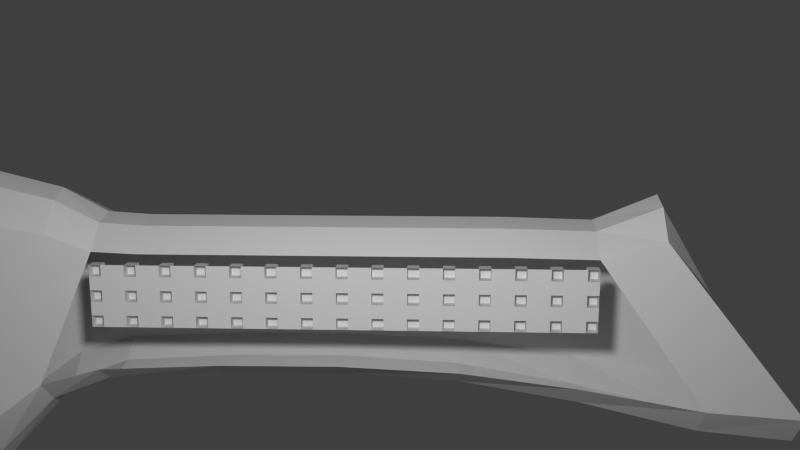 # Source: nozykk2.blend  (saved by Blender 2.79.0; exported with 4.5.12 LTS)
import bpy
from mathutils import Matrix  # noqa: F401  (used for matrix-valued properties, if any)

bpy.ops.wm.read_factory_settings(use_empty=True)
scene = bpy.context.scene
scene.name = 'Scene'

# ---- collections
col_collection_1 = bpy.data.collections.new('Collection 1'); scene.collection.children.link(col_collection_1)

# ---- materials (node trees are filled in below, after node groups)
mat_material = bpy.data.materials.new('Material')
mat_material.alpha_threshold = 0.0
mat_material.use_transparent_shadow = False
mat_material.roughness = 0.5
mat_material.line_color = (0.0, 0.0, 0.0, 1.0)

# ---- material node trees

# ---- world
world_world = bpy.data.worlds.new('World'); scene.world = world_world
world_world.color = (0.05088, 0.05088, 0.05088)
world_world.use_sun_shadow = False
world_world.sun_shadow_jitter_overblur = 0.0
world_world.cycles.sampling_method = 'NONE'
world_world.cycles.sample_map_resolution = 256

# ---- cameras
cam_camera = bpy.data.cameras.new('Camera')
cam_camera.clip_end = 100.0
cam_camera.lens = 35.0
cam_camera.sensor_width = 32.0
cam_camera.sensor_height = 18.0
cam_camera.ortho_scale = 7.314
cam_camera.dof.focus_distance = 0.0
cam_camera.dof.aperture_fstop = 128.0

# ---- lights
light_lamp = bpy.data.lights.new('Lamp', 'POINT')
light_lamp.transmission_factor = 0.0
light_lamp.cutoff_distance = 30.0
light_lamp.energy = 100.0
light_lamp.shadow_buffer_clip_start = 1.001
light_lamp.shadow_soft_size = 0.1
light_lamp.shadow_maximum_resolution = 0.006
light_lamp.use_absolute_resolution = True
light_lamp.cycles.use_multiple_importance_sampling = False

# ---- meshes
me_cube_001 = bpy.data.meshes.new('Cube.001')
me_cube_001.from_pydata([(0.08949, -4.278, 0.948), (0.08949, 0.8861, 0.6071), (0.1535, 0.8861, 0.6071), (0.1535, -4.278, 0.948), (0.08949, -3.638, 1.169), (0.08949, 0.8861, 0.9682), (0.1535, 0.8861, 0.9682), (0.1535, -3.638, 1.169), (0.08949, -3.384, 0.9755), (0.08949, -3.71, 0.6392), (0.1535, -3.384, 0.9755), (0.1535, -3.71, 0.6392), (0.08949, -2.629, 0.9682), (0.1535, -2.899, 0.5438), (0.08949, -2.899, 0.5438), (0.1535, -2.629, 0.9682), (0.08949, -1.958, 0.9682), (0.1535, -2.115, 0.5438), (0.08949, -2.115, 0.5438), (0.1535, -1.958, 0.9682), (0.08949, -1.233, 0.9682), (0.1535, -1.352, 0.5438), (0.08949, -1.352, 0.5438), (0.1535, -1.233, 0.9682), (0.08949, -0.4848, 0.9682), (0.1535, -0.5659, 0.5438), (0.08949, -0.5659, 0.5438), (0.1535, -0.4848, 0.9682), (0.08949, 0.08966, 0.9682), (0.1535, 0.06925, 0.4172), (0.08949, 0.06925, 0.4172), (0.1535, 0.08966, 0.9682), (0.08949, 0.4749, 0.9682), (0.1535, 0.4749, 0.6131), (0.08949, 0.4749, 0.6131), (0.1535, 0.4749, 0.9682), (0.08949, -0.2229, 0.5319), (0.1535, -0.2229, 0.9682), (0.08949, -0.2229, 0.9682), (0.1535, -0.2229, 0.5319), (0.08949, 0.2772, 0.575), (0.1535, 0.2772, 0.9682), (0.08949, 0.2772, 0.9682), (0.1535, 0.2772, 0.575), (0.08949, -3.304, 0.5444), (0.1535, -3.006, 0.9718), (0.08949, -3.006, 0.9718), (0.1535, -3.304, 0.5444), (0.08949, -4.003, 0.7799), (0.1535, -3.531, 1.058), (0.08949, -3.531, 1.058), (0.1535, -4.003, 0.7799), (0.1215, 0.8861, 1.048), (0.1215, 0.8861, 0.5248), (0.1215, -3.599, 1.293), (0.1215, -4.481, 0.9895), (0.1215, -3.71, 0.5204), (0.1215, -3.384, 1.076), (0.1215, -2.899, 0.4351), (0.1215, -2.629, 1.048), (0.1215, -2.115, 0.4351), (0.1215, -1.958, 1.048), (0.1215, -1.352, 0.4351), (0.1215, -1.233, 1.048), (0.1215, -0.5659, 0.4351), (0.1215, -0.4848, 1.048), (0.1215, 0.06925, 0.2861), (0.1215, 0.08966, 1.048), (0.1215, 0.4749, 0.5355), (0.1215, 0.4749, 1.048), (0.1215, -0.2229, 0.4141), (0.1215, -0.2229, 1.048), (0.1215, 0.2772, 0.455), (0.1215, 0.2772, 1.048), (0.1215, -3.304, 0.4362), (0.1215, -3.006, 1.054), (0.1215, -4.063, 0.6791), (0.1215, -3.531, 1.194)], [], [(32, 5, 1, 34), (52, 6, 2, 53), (49, 7, 3, 51), (54, 4, 0, 55), (68, 53, 2, 33), (69, 52, 5, 32), (50, 8, 9, 48), (45, 10, 11, 47), (76, 56, 11, 51), (77, 57, 8, 50), (46, 12, 14, 44), (74, 58, 13, 47), (75, 59, 12, 46), (19, 15, 13, 17), (12, 16, 18, 14), (58, 60, 17, 13), (59, 61, 16, 12), (23, 19, 17, 21), (16, 20, 22, 18), (60, 62, 21, 17), (61, 63, 20, 16), (27, 23, 21, 25), (20, 24, 26, 22), (62, 64, 25, 21), (63, 65, 24, 20), (37, 27, 25, 39), (38, 28, 30, 36), (70, 66, 29, 39), (71, 67, 28, 38), (41, 31, 29, 43), (42, 32, 34, 40), (72, 68, 33, 43), (73, 69, 32, 42), (6, 35, 33, 2), (31, 37, 39, 29), (24, 38, 36, 26), (64, 70, 39, 25), (65, 71, 38, 24), (35, 41, 43, 33), (28, 42, 40, 30), (66, 72, 43, 29), (67, 73, 42, 28), (15, 45, 47, 13), (8, 46, 44, 9), (56, 74, 47, 11), (57, 75, 46, 8), (10, 49, 51, 11), (4, 50, 48, 0), (55, 76, 51, 3), (54, 77, 50, 4), (5, 52, 53, 1), (7, 54, 55, 3), (34, 1, 53, 68), (35, 6, 52, 69), (48, 9, 56, 76), (49, 10, 57, 77), (44, 14, 58, 74), (45, 15, 59, 75), (14, 18, 60, 58), (15, 19, 61, 59), (18, 22, 62, 60), (19, 23, 63, 61), (22, 26, 64, 62), (23, 27, 65, 63), (36, 30, 66, 70), (37, 31, 67, 71), (40, 34, 68, 72), (41, 35, 69, 73), (26, 36, 70, 64), (27, 37, 71, 65), (30, 40, 72, 66), (31, 41, 73, 67), (9, 44, 74, 56), (10, 45, 75, 57), (0, 48, 76, 55), (7, 49, 77, 54)])
me_cube_001.use_remesh_preserve_volume = False
me_cube_001.use_remesh_preserve_attributes = False
me_cube_001.use_mirror_vertex_groups = False
me_cube_001.update()
me_cube = bpy.data.meshes.new('Cube')
me_cube.from_pydata([(0.1862, 1.638, -0.3116), (0.1862, -1.479, -0.3369), (-0.1862, -1.479, -0.3369), (-0.1862, 1.638, -0.3116), (0.1862, 1.138, 0.3113), (0.1862, -1.251, 0.3676), (-0.1862, -1.251, 0.3676), (-0.1862, 1.138, 0.3113), (0.1862, -1.237, -0.3823), (-0.1862, -1.237, -0.3823), (0.1862, -0.9704, 0.3191), (-0.1862, -0.9704, 0.3191), (-0.1862, 1.3, -0.2873), (-0.1862, 0.9167, 0.248), (0.1862, 1.3, -0.2873), (0.1862, 0.9167, 0.248), (0.1862, 0.877, -0.2124), (0.1862, 0.4543, -0.159), (0.1862, 0.03156, -0.1403), (0.1862, -0.3912, -0.1432), (0.1862, -0.8139, -0.1633), (0.1862, 0.6022, 0.2533), (0.1862, 0.2877, 0.2533), (0.1862, -0.02682, 0.2533), (0.1862, -0.3413, 0.2533), (0.1862, -0.6558, 0.2533), (-0.1862, -0.8139, -0.1633), (-0.1862, -0.3912, -0.1432), (-0.1862, 0.03156, -0.1403), (-0.1862, 0.4543, -0.159), (-0.1862, 0.877, -0.2124), (-0.1862, -0.6558, 0.2533), (-0.1862, -0.3413, 0.2533), (-0.1862, -0.02682, 0.2533), (-0.1862, 0.2877, 0.2533), (-0.1862, 0.6022, 0.2533), (0.1862, -1.025, -0.2253), (0.1862, -0.8131, 0.2603), (-0.1862, -1.025, -0.2253), (-0.1862, -0.8131, 0.2603), (-9.775e-06, 1.638, -0.4619), (-1.001e-05, -1.479, -0.4987), (-9.775e-06, 1.138, 0.443), (-1.049e-05, -1.251, 0.5247), (-1.001e-05, -1.237, -0.5647), (-1.025e-05, -0.9704, 0.4543), (-9.775e-06, 1.3, -0.4267), (-9.775e-06, 0.9167, 0.3509), (-9.775e-06, 0.877, -0.3178), (-9.775e-06, 0.4543, -0.2403), (-9.775e-06, 0.03156, -0.2131), (-9.775e-06, -0.3912, -0.2173), (-9.775e-06, -0.8139, -0.2466), (-9.775e-06, 0.6022, 0.3586), (-1.001e-05, 0.2877, 0.3586), (-1.001e-05, -0.02682, 0.3586), (-1.025e-05, -0.3413, 0.3586), (-1.025e-05, -0.6558, 0.3586), (-9.775e-06, -1.025, -0.3365), (-1.025e-05, -0.8131, 0.3688), (0.09308, -0.9704, 0.4236), (0.09308, 0.9167, 0.3275), (0.09308, 0.6022, 0.3347), (0.09308, 0.2877, 0.3347), (0.09308, -0.02682, 0.3347), (0.09308, -0.3413, 0.3347), (0.09308, -0.6558, 0.3347), (0.09308, -0.8131, 0.3441), (0.09308, 1.638, -0.4278), (0.09308, -1.479, -0.4619), (0.09308, 1.138, 0.4131), (0.09308, -1.251, 0.489), (0.09308, -1.237, -0.5232), (0.09308, 1.3, -0.395), (0.09308, 0.877, -0.2939), (0.09308, 0.4543, -0.2219), (0.09308, 0.03156, -0.1966), (0.09308, -0.3912, -0.2004), (0.09308, -0.8139, -0.2276), (0.09308, -1.025, -0.3113), (-0.0931, 1.638, -0.4278), (-0.0931, -1.479, -0.4619), (-0.0931, 1.138, 0.4131), (-0.0931, -1.251, 0.489), (-0.0931, -1.237, -0.5232), (-0.0931, 1.3, -0.395), (-0.0931, 0.877, -0.2939), (-0.0931, 0.4543, -0.2219), (-0.0931, 0.03156, -0.1966), (-0.0931, -0.3912, -0.2004), (-0.0931, -0.8139, -0.2276), (-0.0931, -1.025, -0.3113), (-0.0931, -0.9704, 0.4236), (-0.0931, 0.9167, 0.3275), (-0.0931, 0.6022, 0.3347), (-0.0931, 0.2877, 0.3347), (-0.0931, -0.02682, 0.3347), (-0.0931, -0.3413, 0.3347), (-0.0931, -0.6558, 0.3347), (-0.0931, -0.8131, 0.3441), (0.1441, -0.8247, -0.007378), (0.1441, -0.8247, 0.03357), (0.1441, -0.7837, -0.007378), (0.1441, -0.7837, 0.03357), (0.185, -0.8247, -0.007378), (0.185, -0.8247, 0.03357), (0.185, -0.7837, -0.007378), (0.185, -0.7837, 0.03357), (0.1441, -0.8247, 0.08271), (0.1441, -0.8247, 0.1237), (0.1441, -0.7837, 0.08271), (0.1441, -0.7837, 0.1237), (0.185, -0.8247, 0.08271), (0.185, -0.8247, 0.1237), (0.185, -0.7837, 0.08271), (0.185, -0.7837, 0.1237), (0.1441, -0.8247, 0.1728), (0.1441, -0.8247, 0.2137), (0.1441, -0.7837, 0.1728), (0.1441, -0.7837, 0.2137), (0.185, -0.8247, 0.1728), (0.185, -0.8247, 0.2137), (0.185, -0.7837, 0.1728), (0.185, -0.7837, 0.2137), (0.1441, -0.7031, -0.007378), (0.1441, -0.7031, 0.03357), (0.1441, -0.6621, -0.007378), (0.1441, -0.6621, 0.03357), (0.185, -0.7031, -0.007378), (0.185, -0.7031, 0.03357), (0.185, -0.6621, -0.007378), (0.185, -0.6621, 0.03357), (0.1441, -0.7031, 0.08271), (0.1441, -0.7031, 0.1237), (0.1441, -0.6621, 0.08271), (0.1441, -0.6621, 0.1237), (0.185, -0.7031, 0.08271), (0.185, -0.7031, 0.1237), (0.185, -0.6621, 0.08271), (0.185, -0.6621, 0.1237), (0.1441, -0.7031, 0.1728), (0.1441, -0.7031, 0.2137), (0.1441, -0.6621, 0.1728), (0.1441, -0.6621, 0.2137), (0.185, -0.7031, 0.1728), (0.185, -0.7031, 0.2137), (0.185, -0.6621, 0.1728), (0.185, -0.6621, 0.2137), (0.1441, -0.5815, -0.007378), (0.1441, -0.5815, 0.03357), (0.1441, -0.5405, -0.007378), (0.1441, -0.5405, 0.03357), (0.185, -0.5815, -0.007378), (0.185, -0.5815, 0.03357), (0.185, -0.5405, -0.007378), (0.185, -0.5405, 0.03357), (0.1441, -0.5815, 0.08271), (0.1441, -0.5815, 0.1237), (0.1441, -0.5405, 0.08271), (0.1441, -0.5405, 0.1237), (0.185, -0.5815, 0.08271), (0.185, -0.5815, 0.1237), (0.185, -0.5405, 0.08271), (0.185, -0.5405, 0.1237), (0.1441, -0.5815, 0.1728), (0.1441, -0.5815, 0.2137), (0.1441, -0.5405, 0.1728), (0.1441, -0.5405, 0.2137), (0.185, -0.5815, 0.1728), (0.185, -0.5815, 0.2137), (0.185, -0.5405, 0.1728), (0.185, -0.5405, 0.2137), (0.1441, -0.4598, -0.007378), (0.1441, -0.4598, 0.03357), (0.1441, -0.4189, -0.007378), (0.1441, -0.4189, 0.03357), (0.185, -0.4598, -0.007378), (0.185, -0.4598, 0.03357), (0.185, -0.4189, -0.007378), (0.185, -0.4189, 0.03357), (0.1441, -0.4598, 0.08271), (0.1441, -0.4598, 0.1237), (0.1441, -0.4189, 0.08271), (0.1441, -0.4189, 0.1237), (0.185, -0.4598, 0.08271), (0.185, -0.4598, 0.1237), (0.185, -0.4189, 0.08271), (0.185, -0.4189, 0.1237), (0.1441, -0.4598, 0.1728), (0.1441, -0.4598, 0.2137), (0.1441, -0.4189, 0.1728), (0.1441, -0.4189, 0.2137), (0.185, -0.4598, 0.1728), (0.185, -0.4598, 0.2137), (0.185, -0.4189, 0.1728), (0.185, -0.4189, 0.2137), (0.1441, -0.3382, -0.007378), (0.1441, -0.3382, 0.03357), (0.1441, -0.2973, -0.007378), (0.1441, -0.2973, 0.03357), (0.185, -0.3382, -0.007378), (0.185, -0.3382, 0.03357), (0.185, -0.2973, -0.007378), (0.185, -0.2973, 0.03357), (0.1441, -0.3382, 0.08271), (0.1441, -0.3382, 0.1237), (0.1441, -0.2973, 0.08271), (0.1441, -0.2973, 0.1237), (0.185, -0.3382, 0.08271), (0.185, -0.3382, 0.1237), (0.185, -0.2973, 0.08271), (0.185, -0.2973, 0.1237), (0.1441, -0.3382, 0.1728), (0.1441, -0.3382, 0.2137), (0.1441, -0.2973, 0.1728), (0.1441, -0.2973, 0.2137), (0.185, -0.3382, 0.1728), (0.185, -0.3382, 0.2137), (0.185, -0.2973, 0.1728), (0.185, -0.2973, 0.2137), (0.1441, -0.2166, -0.007378), (0.1441, -0.2166, 0.03357), (0.1441, -0.1757, -0.007378), (0.1441, -0.1757, 0.03357), (0.185, -0.2166, -0.007378), (0.185, -0.2166, 0.03357), (0.185, -0.1757, -0.007378), (0.185, -0.1757, 0.03357), (0.1441, -0.2166, 0.08271), (0.1441, -0.2166, 0.1237), (0.1441, -0.1757, 0.08271), (0.1441, -0.1757, 0.1237), (0.185, -0.2166, 0.08271), (0.185, -0.2166, 0.1237), (0.185, -0.1757, 0.08271), (0.185, -0.1757, 0.1237), (0.1441, -0.2166, 0.1728), (0.1441, -0.2166, 0.2137), (0.1441, -0.1757, 0.1728), (0.1441, -0.1757, 0.2137), (0.185, -0.2166, 0.1728), (0.185, -0.2166, 0.2137), (0.185, -0.1757, 0.1728), (0.185, -0.1757, 0.2137), (0.1441, -0.09501, -0.007378), (0.1441, -0.09501, 0.03357), (0.1441, -0.05406, -0.007378), (0.1441, -0.05406, 0.03357), (0.185, -0.09501, -0.007378), (0.185, -0.09501, 0.03357), (0.185, -0.05406, -0.007378), (0.185, -0.05406, 0.03357), (0.1441, -0.09501, 0.08271), (0.1441, -0.09501, 0.1237), (0.1441, -0.05406, 0.08271), (0.1441, -0.05406, 0.1237), (0.185, -0.09501, 0.08271), (0.185, -0.09501, 0.1237), (0.185, -0.05406, 0.08271), (0.185, -0.05406, 0.1237), (0.1441, -0.09501, 0.1728), (0.1441, -0.09501, 0.2137), (0.1441, -0.05406, 0.1728), (0.1441, -0.05406, 0.2137), (0.185, -0.09501, 0.1728), (0.185, -0.09501, 0.2137), (0.185, -0.05406, 0.1728), (0.185, -0.05406, 0.2137), (0.1441, 0.0266, -0.007378), (0.1441, 0.0266, 0.03357), (0.1441, 0.06755, -0.007378), (0.1441, 0.06755, 0.03357), (0.185, 0.0266, -0.007378), (0.185, 0.0266, 0.03357), (0.185, 0.06755, -0.007378), (0.185, 0.06755, 0.03357), (0.1441, 0.0266, 0.08271), (0.1441, 0.0266, 0.1237), (0.1441, 0.06755, 0.08271), (0.1441, 0.06755, 0.1237), (0.185, 0.0266, 0.08271), (0.185, 0.0266, 0.1237), (0.185, 0.06755, 0.08271), (0.185, 0.06755, 0.1237), (0.1441, 0.0266, 0.1728), (0.1441, 0.0266, 0.2137), (0.1441, 0.06755, 0.1728), (0.1441, 0.06755, 0.2137), (0.185, 0.0266, 0.1728), (0.185, 0.0266, 0.2137), (0.185, 0.06755, 0.1728), (0.185, 0.06755, 0.2137), (0.1441, 0.1482, -0.007378), (0.1441, 0.1482, 0.03357), (0.1441, 0.1892, -0.007378), (0.1441, 0.1892, 0.03357), (0.185, 0.1482, -0.007378), (0.185, 0.1482, 0.03357), (0.185, 0.1892, -0.007378), (0.185, 0.1892, 0.03357), (0.1441, 0.1482, 0.08271), (0.1441, 0.1482, 0.1237), (0.1441, 0.1892, 0.08271), (0.1441, 0.1892, 0.1237), (0.185, 0.1482, 0.08271), (0.185, 0.1482, 0.1237), (0.185, 0.1892, 0.08271), (0.185, 0.1892, 0.1237), (0.1441, 0.1482, 0.1728), (0.1441, 0.1482, 0.2137), (0.1441, 0.1892, 0.1728), (0.1441, 0.1892, 0.2137), (0.185, 0.1482, 0.1728), (0.185, 0.1482, 0.2137), (0.185, 0.1892, 0.1728), (0.185, 0.1892, 0.2137), (0.1441, 0.2698, -0.007378), (0.1441, 0.2698, 0.03357), (0.1441, 0.3108, -0.007378), (0.1441, 0.3108, 0.03357), (0.185, 0.2698, -0.007378), (0.185, 0.2698, 0.03357), (0.185, 0.3108, -0.007378), (0.185, 0.3108, 0.03357), (0.1441, 0.2698, 0.08271), (0.1441, 0.2698, 0.1237), (0.1441, 0.3108, 0.08271), (0.1441, 0.3108, 0.1237), (0.185, 0.2698, 0.08271), (0.185, 0.2698, 0.1237), (0.185, 0.3108, 0.08271), (0.185, 0.3108, 0.1237), (0.1441, 0.2698, 0.1728), (0.1441, 0.2698, 0.2137), (0.1441, 0.3108, 0.1728), (0.1441, 0.3108, 0.2137), (0.185, 0.2698, 0.1728), (0.185, 0.2698, 0.2137), (0.185, 0.3108, 0.1728), (0.185, 0.3108, 0.2137), (0.1441, 0.3914, -0.007378), (0.1441, 0.3914, 0.03357), (0.1441, 0.4324, -0.007378), (0.1441, 0.4324, 0.03357), (0.185, 0.3914, -0.007378), (0.185, 0.3914, 0.03357), (0.185, 0.4324, -0.007378), (0.185, 0.4324, 0.03357), (0.1441, 0.3914, 0.08271), (0.1441, 0.3914, 0.1237), (0.1441, 0.4324, 0.08271), (0.1441, 0.4324, 0.1237), (0.185, 0.3914, 0.08271), (0.185, 0.3914, 0.1237), (0.185, 0.4324, 0.08271), (0.185, 0.4324, 0.1237), (0.1441, 0.3914, 0.1728), (0.1441, 0.3914, 0.2137), (0.1441, 0.4324, 0.1728), (0.1441, 0.4324, 0.2137), (0.185, 0.3914, 0.1728), (0.185, 0.3914, 0.2137), (0.185, 0.4324, 0.1728), (0.185, 0.4324, 0.2137), (0.1441, 0.5131, -0.007378), (0.1441, 0.5131, 0.03357), (0.1441, 0.554, -0.007378), (0.1441, 0.554, 0.03357), (0.185, 0.5131, -0.007378), (0.185, 0.5131, 0.03357), (0.185, 0.554, -0.007378), (0.185, 0.554, 0.03357), (0.1441, 0.5131, 0.08271), (0.1441, 0.5131, 0.1237), (0.1441, 0.554, 0.08271), (0.1441, 0.554, 0.1237), (0.185, 0.5131, 0.08271), (0.185, 0.5131, 0.1237), (0.185, 0.554, 0.08271), (0.185, 0.554, 0.1237), (0.1441, 0.5131, 0.1728), (0.1441, 0.5131, 0.2137), (0.1441, 0.554, 0.1728), (0.1441, 0.554, 0.2137), (0.185, 0.5131, 0.1728), (0.185, 0.5131, 0.2137), (0.185, 0.554, 0.1728), (0.185, 0.554, 0.2137), (0.1441, 0.6347, -0.007378), (0.1441, 0.6347, 0.03357), (0.1441, 0.6756, -0.007378), (0.1441, 0.6756, 0.03357), (0.185, 0.6347, -0.007378), (0.185, 0.6347, 0.03357), (0.185, 0.6756, -0.007378), (0.185, 0.6756, 0.03357), (0.1441, 0.6347, 0.08271), (0.1441, 0.6347, 0.1237), (0.1441, 0.6756, 0.08271), (0.1441, 0.6756, 0.1237), (0.185, 0.6347, 0.08271), (0.185, 0.6347, 0.1237), (0.185, 0.6756, 0.08271), (0.185, 0.6756, 0.1237), (0.1441, 0.6347, 0.1728), (0.1441, 0.6347, 0.2137), (0.1441, 0.6756, 0.1728), (0.1441, 0.6756, 0.2137), (0.185, 0.6347, 0.1728), (0.185, 0.6347, 0.2137), (0.185, 0.6756, 0.1728), (0.185, 0.6756, 0.2137), (0.1441, 0.7563, -0.007378), (0.1441, 0.7563, 0.03357), (0.1441, 0.7972, -0.007378), (0.1441, 0.7972, 0.03357), (0.185, 0.7563, -0.007378), (0.185, 0.7563, 0.03357), (0.185, 0.7972, -0.007378), (0.185, 0.7972, 0.03357), (0.1441, 0.7563, 0.08271), (0.1441, 0.7563, 0.1237), (0.1441, 0.7972, 0.08271), (0.1441, 0.7972, 0.1237), (0.185, 0.7563, 0.08271), (0.185, 0.7563, 0.1237), (0.185, 0.7972, 0.08271), (0.185, 0.7972, 0.1237), (0.1441, 0.7563, 0.1728), (0.1441, 0.7563, 0.2137), (0.1441, 0.7972, 0.1728), (0.1441, 0.7972, 0.2137), (0.185, 0.7563, 0.1728), (0.185, 0.7563, 0.2137), (0.185, 0.7972, 0.1728), (0.185, 0.7972, 0.2137), (0.1441, 0.8779, -0.007378), (0.1441, 0.8779, 0.03357), (0.1441, 0.9188, -0.007378), (0.1441, 0.9188, 0.03357), (0.185, 0.8779, -0.007378), (0.185, 0.8779, 0.03357), (0.185, 0.9188, -0.007378), (0.185, 0.9188, 0.03357), (0.1441, 0.8779, 0.08271), (0.1441, 0.8779, 0.1237), (0.1441, 0.9188, 0.08271), (0.1441, 0.9188, 0.1237), (0.185, 0.8779, 0.08271), (0.185, 0.8779, 0.1237), (0.185, 0.9188, 0.08271), (0.185, 0.9188, 0.1237), (0.1441, 0.8779, 0.1728), (0.1441, 0.8779, 0.2137), (0.1441, 0.9188, 0.1728), (0.1441, 0.9188, 0.2137), (0.185, 0.8779, 0.1728), (0.185, 0.8779, 0.2137), (0.185, 0.9188, 0.1728), (0.185, 0.9188, 0.2137)], [], [(84, 81, 2, 9), (92, 11, 6, 83), (8, 10, 5, 1), (81, 83, 6, 2), (12, 13, 7, 3), (82, 80, 3, 7), (91, 84, 9, 38), (99, 39, 11, 92), (36, 37, 10, 8), (2, 6, 11, 9), (30, 35, 13, 12), (80, 85, 12, 3), (82, 7, 13, 93), (0, 4, 15, 14), (85, 86, 30, 12), (86, 87, 29, 30), (87, 88, 28, 29), (88, 89, 27, 28), (89, 90, 26, 27), (93, 13, 35, 94), (94, 35, 34, 95), (95, 34, 33, 96), (96, 33, 32, 97), (97, 32, 31, 98), (38, 39, 31, 26), (26, 31, 32, 27), (27, 32, 33, 28), (28, 33, 34, 29), (29, 34, 35, 30), (90, 91, 38, 26), (98, 31, 39, 99), (9, 11, 39, 38), (72, 69, 41, 44), (60, 45, 43, 71), (69, 71, 43, 41), (70, 68, 40, 42), (79, 72, 44, 58), (67, 59, 45, 60), (68, 73, 46, 40), (70, 42, 47, 61), (73, 74, 48, 46), (74, 75, 49, 48), (75, 76, 50, 49), (76, 77, 51, 50), (77, 78, 52, 51), (61, 47, 53, 62), (62, 53, 54, 63), (63, 54, 55, 64), (64, 55, 56, 65), (65, 56, 57, 66), (78, 79, 58, 52), (66, 57, 59, 67), (8, 1, 69, 72), (10, 60, 71, 5), (1, 5, 71, 69), (4, 0, 68, 70), (36, 8, 72, 79), (37, 67, 60, 10), (0, 14, 73, 68), (4, 70, 61, 15), (14, 16, 74, 73), (16, 17, 75, 74), (17, 18, 76, 75), (18, 19, 77, 76), (19, 20, 78, 77), (15, 61, 62, 21), (21, 62, 63, 22), (22, 63, 64, 23), (23, 64, 65, 24), (24, 65, 66, 25), (20, 36, 79, 78), (25, 66, 67, 37), (44, 41, 81, 84), (45, 92, 83, 43), (41, 43, 83, 81), (42, 40, 80, 82), (58, 44, 84, 91), (59, 99, 92, 45), (40, 46, 85, 80), (42, 82, 93, 47), (46, 48, 86, 85), (48, 49, 87, 86), (49, 50, 88, 87), (50, 51, 89, 88), (51, 52, 90, 89), (47, 93, 94, 53), (53, 94, 95, 54), (54, 95, 96, 55), (55, 96, 97, 56), (56, 97, 98, 57), (52, 58, 91, 90), (57, 98, 99, 59), (100, 101, 103, 102), (102, 103, 107, 106), (104, 105, 101, 100), (102, 106, 104, 100), (107, 103, 101, 105), (108, 109, 111, 110), (110, 111, 115, 114), (112, 113, 109, 108), (110, 114, 112, 108), (115, 111, 109, 113), (116, 117, 119, 118), (118, 119, 123, 122), (120, 121, 117, 116), (118, 122, 120, 116), (123, 119, 117, 121), (124, 125, 127, 126), (126, 127, 131, 130), (128, 129, 125, 124), (126, 130, 128, 124), (131, 127, 125, 129), (132, 133, 135, 134), (134, 135, 139, 138), (136, 137, 133, 132), (134, 138, 136, 132), (139, 135, 133, 137), (140, 141, 143, 142), (142, 143, 147, 146), (144, 145, 141, 140), (142, 146, 144, 140), (147, 143, 141, 145), (148, 149, 151, 150), (150, 151, 155, 154), (152, 153, 149, 148), (150, 154, 152, 148), (155, 151, 149, 153), (156, 157, 159, 158), (158, 159, 163, 162), (160, 161, 157, 156), (158, 162, 160, 156), (163, 159, 157, 161), (164, 165, 167, 166), (166, 167, 171, 170), (168, 169, 165, 164), (166, 170, 168, 164), (171, 167, 165, 169), (172, 173, 175, 174), (174, 175, 179, 178), (176, 177, 173, 172), (174, 178, 176, 172), (179, 175, 173, 177), (180, 181, 183, 182), (182, 183, 187, 186), (184, 185, 181, 180), (182, 186, 184, 180), (187, 183, 181, 185), (188, 189, 191, 190), (190, 191, 195, 194), (192, 193, 189, 188), (190, 194, 192, 188), (195, 191, 189, 193), (196, 197, 199, 198), (198, 199, 203, 202), (200, 201, 197, 196), (198, 202, 200, 196), (203, 199, 197, 201), (204, 205, 207, 206), (206, 207, 211, 210), (208, 209, 205, 204), (206, 210, 208, 204), (211, 207, 205, 209), (212, 213, 215, 214), (214, 215, 219, 218), (216, 217, 213, 212), (214, 218, 216, 212), (219, 215, 213, 217), (220, 221, 223, 222), (222, 223, 227, 226), (224, 225, 221, 220), (222, 226, 224, 220), (227, 223, 221, 225), (228, 229, 231, 230), (230, 231, 235, 234), (232, 233, 229, 228), (230, 234, 232, 228), (235, 231, 229, 233), (236, 237, 239, 238), (238, 239, 243, 242), (240, 241, 237, 236), (238, 242, 240, 236), (243, 239, 237, 241), (244, 245, 247, 246), (246, 247, 251, 250), (248, 249, 245, 244), (246, 250, 248, 244), (251, 247, 245, 249), (252, 253, 255, 254), (254, 255, 259, 258), (256, 257, 253, 252), (254, 258, 256, 252), (259, 255, 253, 257), (260, 261, 263, 262), (262, 263, 267, 266), (264, 265, 261, 260), (262, 266, 264, 260), (267, 263, 261, 265), (268, 269, 271, 270), (270, 271, 275, 274), (272, 273, 269, 268), (270, 274, 272, 268), (275, 271, 269, 273), (276, 277, 279, 278), (278, 279, 283, 282), (280, 281, 277, 276), (278, 282, 280, 276), (283, 279, 277, 281), (284, 285, 287, 286), (286, 287, 291, 290), (288, 289, 285, 284), (286, 290, 288, 284), (291, 287, 285, 289), (292, 293, 295, 294), (294, 295, 299, 298), (296, 297, 293, 292), (294, 298, 296, 292), (299, 295, 293, 297), (300, 301, 303, 302), (302, 303, 307, 306), (304, 305, 301, 300), (302, 306, 304, 300), (307, 303, 301, 305), (308, 309, 311, 310), (310, 311, 315, 314), (312, 313, 309, 308), (310, 314, 312, 308), (315, 311, 309, 313), (316, 317, 319, 318), (318, 319, 323, 322), (320, 321, 317, 316), (318, 322, 320, 316), (323, 319, 317, 321), (324, 325, 327, 326), (326, 327, 331, 330), (328, 329, 325, 324), (326, 330, 328, 324), (331, 327, 325, 329), (332, 333, 335, 334), (334, 335, 339, 338), (336, 337, 333, 332), (334, 338, 336, 332), (339, 335, 333, 337), (340, 341, 343, 342), (342, 343, 347, 346), (344, 345, 341, 340), (342, 346, 344, 340), (347, 343, 341, 345), (348, 349, 351, 350), (350, 351, 355, 354), (352, 353, 349, 348), (350, 354, 352, 348), (355, 351, 349, 353), (356, 357, 359, 358), (358, 359, 363, 362), (360, 361, 357, 356), (358, 362, 360, 356), (363, 359, 357, 361), (364, 365, 367, 366), (366, 367, 371, 370), (368, 369, 365, 364), (366, 370, 368, 364), (371, 367, 365, 369), (372, 373, 375, 374), (374, 375, 379, 378), (376, 377, 373, 372), (374, 378, 376, 372), (379, 375, 373, 377), (380, 381, 383, 382), (382, 383, 387, 386), (384, 385, 381, 380), (382, 386, 384, 380), (387, 383, 381, 385), (388, 389, 391, 390), (390, 391, 395, 394), (392, 393, 389, 388), (390, 394, 392, 388), (395, 391, 389, 393), (396, 397, 399, 398), (398, 399, 403, 402), (400, 401, 397, 396), (398, 402, 400, 396), (403, 399, 397, 401), (404, 405, 407, 406), (406, 407, 411, 410), (408, 409, 405, 404), (406, 410, 408, 404), (411, 407, 405, 409), (412, 413, 415, 414), (414, 415, 419, 418), (416, 417, 413, 412), (414, 418, 416, 412), (419, 415, 413, 417), (420, 421, 423, 422), (422, 423, 427, 426), (424, 425, 421, 420), (422, 426, 424, 420), (427, 423, 421, 425), (428, 429, 431, 430), (430, 431, 435, 434), (432, 433, 429, 428), (430, 434, 432, 428), (435, 431, 429, 433), (436, 437, 439, 438), (438, 439, 443, 442), (440, 441, 437, 436), (438, 442, 440, 436), (443, 439, 437, 441), (444, 445, 447, 446), (446, 447, 451, 450), (448, 449, 445, 444), (446, 450, 448, 444), (451, 447, 445, 449), (452, 453, 455, 454), (454, 455, 459, 458), (456, 457, 453, 452), (454, 458, 456, 452), (459, 455, 453, 457), (122, 123, 145, 144), (146, 147, 169, 168), (170, 171, 193, 192), (194, 195, 217, 216), (218, 219, 241, 240), (242, 243, 265, 264), (266, 267, 289, 288), (290, 291, 313, 312), (314, 315, 337, 336), (338, 339, 361, 360), (362, 363, 385, 384), (386, 387, 409, 408), (410, 411, 433, 432), (434, 435, 457, 456), (451, 449, 456, 458), (426, 427, 449, 448), (402, 403, 425, 424), (378, 379, 401, 400), (354, 355, 377, 376), (330, 331, 353, 352), (306, 307, 329, 328), (282, 283, 305, 304), (258, 259, 281, 280), (234, 235, 257, 256), (210, 211, 233, 232), (186, 187, 209, 208), (162, 163, 185, 184), (138, 139, 161, 160), (114, 115, 137, 136), (115, 113, 120, 122), (107, 105, 112, 114), (106, 107, 129, 128), (130, 131, 153, 152), (154, 155, 177, 176), (178, 179, 201, 200), (202, 203, 225, 224), (226, 227, 249, 248), (250, 251, 273, 272), (274, 275, 297, 296), (298, 299, 321, 320), (322, 323, 345, 344), (346, 347, 369, 368), (370, 371, 393, 392), (394, 395, 417, 416), (418, 419, 441, 440), (443, 441, 448, 450), (115, 122, 144, 137), (137, 144, 146, 139), (139, 146, 168, 161), (161, 168, 170, 163), (163, 170, 192, 185), (185, 192, 194, 187), (187, 194, 216, 209), (209, 216, 218, 211), (211, 218, 240, 233), (233, 240, 242, 235), (235, 242, 264, 257), (257, 264, 266, 259), (259, 266, 288, 281), (281, 288, 290, 283), (283, 290, 312, 305), (305, 312, 314, 307), (307, 314, 336, 329), (329, 336, 338, 331), (331, 338, 360, 353), (353, 360, 362, 355), (355, 362, 384, 377), (377, 384, 386, 379), (379, 386, 408, 401), (401, 408, 410, 403), (403, 410, 432, 425), (425, 432, 434, 427), (427, 434, 456, 449), (107, 114, 136, 129), (129, 136, 138, 131), (131, 138, 160, 153), (153, 160, 162, 155), (155, 162, 184, 177), (177, 184, 186, 179), (179, 186, 208, 201), (201, 208, 210, 203), (203, 210, 232, 225), (225, 232, 234, 227), (227, 234, 256, 249), (249, 256, 258, 251), (251, 258, 280, 273), (273, 280, 282, 275), (275, 282, 304, 297), (297, 304, 306, 299), (299, 306, 328, 321), (321, 328, 330, 323), (323, 330, 352, 345), (345, 352, 354, 347), (347, 354, 376, 369), (369, 376, 378, 371), (371, 378, 400, 393), (393, 400, 402, 395), (395, 402, 424, 417), (417, 424, 426, 419), (419, 426, 448, 441)])
me_cube.materials.append(mat_material)
me_cube.use_remesh_preserve_volume = False
me_cube.use_remesh_preserve_attributes = False
me_cube.use_mirror_vertex_groups = False
me_cube.update()

# ---- objects
ob_cube_001 = bpy.data.objects.new('Cube.001', me_cube_001)
ob_cube = bpy.data.objects.new('Cube', me_cube)
ob_lamp = bpy.data.objects.new('Lamp', light_lamp)
ob_camera = bpy.data.objects.new('Camera', cam_camera)

# ---- transforms, parenting, visibility, modifiers, constraints
ob_cube_001.location = (0.0799, -0.3406, -0.6515)
ob_cube_001.lineart.crease_threshold = 0.0
ob_cube.location = (0.2024, 1.694, 0.05213)
ob_cube.lock_rotations_4d = False
ob_cube.empty_display_type = 'ARROWS'
ob_cube.lineart.crease_threshold = 0.0
ob_lamp.location = (2.288, 1.89, 1.056)
ob_lamp.rotation_euler = (0.6503, 0.05522, 1.866)
ob_lamp.lock_rotations_4d = False
ob_lamp.empty_display_type = 'ARROWS'
ob_lamp.color = (0.0, 0.0, 0.0, 0.0)
ob_lamp.lineart.crease_threshold = 0.0
ob_camera.location = (3.261, 2.058, 0.9759)
ob_camera.rotation_euler = (1.378, -0.0002614, 1.612)
ob_camera.lock_rotations_4d = False
ob_camera.empty_display_type = 'ARROWS'
ob_camera.color = (0.0, 0.0, 0.0, 0.0)
ob_camera.display_type = 'WIRE'
ob_camera.lineart.crease_threshold = 0.0

# ---- collection membership
col_collection_1.objects.link(ob_cube_001)
col_collection_1.objects.link(ob_cube)
col_collection_1.objects.link(ob_lamp)
col_collection_1.objects.link(ob_camera)

# ---- scene / render settings (as saved in the file)
scene.camera = ob_camera
scene.frame_start = 1; scene.frame_end = 250; scene.frame_set(0)
scene.render.engine = 'BLENDER_EEVEE_NEXT'
scene.render.resolution_percentage = 50
scene.render.dither_intensity = 0.0
scene.cycles.use_denoising = False
scene.cycles.samples = 10
scene.cycles.sampling_pattern = 'TABULATED_SOBOL'
scene.cycles.light_sampling_threshold = 0.0
scene.cycles.use_adaptive_sampling = False
scene.cycles.use_light_tree = False
scene.cycles.blur_glossy = 0.0
scene.cycles.pixel_filter_type = 'GAUSSIAN'
scene.cycles.sample_clamp_indirect = 0.0
scene.view_settings.view_transform = 'Standard'
bpy.context.view_layer.update()

